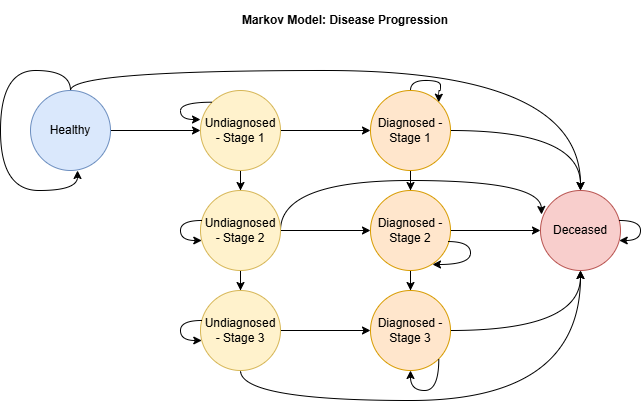

The diagram above was exported from draw.io. Its source (the exported page's mxGraphModel, read from the mxfile embedded in the PNG):
<mxGraphModel dx="1434" dy="746" grid="1" gridSize="10" guides="1" tooltips="1" connect="1" arrows="1" fold="1" page="1" pageScale="1" pageWidth="1654" pageHeight="1169" math="0" shadow="0">
  <root>
    <mxCell id="0" />
    <mxCell id="1" parent="0" />
    <mxCell id="NTFmM6JjgmUNJdqSlRRi-5" style="edgeStyle=orthogonalEdgeStyle;rounded=0;orthogonalLoop=1;jettySize=auto;html=1;entryX=0;entryY=0.5;entryDx=0;entryDy=0;" edge="1" parent="1" source="NTFmM6JjgmUNJdqSlRRi-1" target="NTFmM6JjgmUNJdqSlRRi-2">
      <mxGeometry relative="1" as="geometry" />
    </mxCell>
    <mxCell id="NTFmM6JjgmUNJdqSlRRi-22" style="edgeStyle=orthogonalEdgeStyle;rounded=0;orthogonalLoop=1;jettySize=auto;html=1;entryX=0.5;entryY=0;entryDx=0;entryDy=0;curved=1;" edge="1" parent="1" source="NTFmM6JjgmUNJdqSlRRi-1" target="NTFmM6JjgmUNJdqSlRRi-16">
      <mxGeometry relative="1" as="geometry">
        <Array as="points">
          <mxPoint x="260" y="110" />
          <mxPoint x="770" y="110" />
        </Array>
      </mxGeometry>
    </mxCell>
    <mxCell id="NTFmM6JjgmUNJdqSlRRi-1" value="Healthy" style="ellipse;whiteSpace=wrap;html=1;aspect=fixed;fillColor=#dae8fc;strokeColor=#6c8ebf;" vertex="1" parent="1">
      <mxGeometry x="220" y="130" width="80" height="80" as="geometry" />
    </mxCell>
    <mxCell id="NTFmM6JjgmUNJdqSlRRi-6" style="edgeStyle=orthogonalEdgeStyle;rounded=0;orthogonalLoop=1;jettySize=auto;html=1;entryX=0.5;entryY=0;entryDx=0;entryDy=0;" edge="1" parent="1" source="NTFmM6JjgmUNJdqSlRRi-2" target="NTFmM6JjgmUNJdqSlRRi-3">
      <mxGeometry relative="1" as="geometry" />
    </mxCell>
    <mxCell id="NTFmM6JjgmUNJdqSlRRi-11" style="edgeStyle=orthogonalEdgeStyle;rounded=0;orthogonalLoop=1;jettySize=auto;html=1;" edge="1" parent="1" source="NTFmM6JjgmUNJdqSlRRi-2" target="NTFmM6JjgmUNJdqSlRRi-8">
      <mxGeometry relative="1" as="geometry" />
    </mxCell>
    <mxCell id="NTFmM6JjgmUNJdqSlRRi-2" value="Undiagnosed - Stage 1" style="ellipse;whiteSpace=wrap;html=1;aspect=fixed;fillColor=#fff2cc;strokeColor=#d6b656;" vertex="1" parent="1">
      <mxGeometry x="390" y="130" width="80" height="80" as="geometry" />
    </mxCell>
    <mxCell id="NTFmM6JjgmUNJdqSlRRi-7" style="edgeStyle=orthogonalEdgeStyle;rounded=0;orthogonalLoop=1;jettySize=auto;html=1;entryX=0.5;entryY=0;entryDx=0;entryDy=0;" edge="1" parent="1" source="NTFmM6JjgmUNJdqSlRRi-3" target="NTFmM6JjgmUNJdqSlRRi-4">
      <mxGeometry relative="1" as="geometry" />
    </mxCell>
    <mxCell id="NTFmM6JjgmUNJdqSlRRi-12" style="edgeStyle=orthogonalEdgeStyle;rounded=0;orthogonalLoop=1;jettySize=auto;html=1;" edge="1" parent="1" source="NTFmM6JjgmUNJdqSlRRi-3" target="NTFmM6JjgmUNJdqSlRRi-9">
      <mxGeometry relative="1" as="geometry" />
    </mxCell>
    <mxCell id="NTFmM6JjgmUNJdqSlRRi-21" style="edgeStyle=orthogonalEdgeStyle;rounded=0;orthogonalLoop=1;jettySize=auto;html=1;curved=1;exitX=1;exitY=0.5;exitDx=0;exitDy=0;entryX=0.013;entryY=0.3;entryDx=0;entryDy=0;entryPerimeter=0;" edge="1" parent="1" source="NTFmM6JjgmUNJdqSlRRi-3" target="NTFmM6JjgmUNJdqSlRRi-16">
      <mxGeometry relative="1" as="geometry">
        <Array as="points">
          <mxPoint x="470" y="220" />
          <mxPoint x="730" y="220" />
        </Array>
      </mxGeometry>
    </mxCell>
    <mxCell id="NTFmM6JjgmUNJdqSlRRi-3" value="Undiagnosed - Stage 2" style="ellipse;whiteSpace=wrap;html=1;aspect=fixed;fillColor=#fff2cc;strokeColor=#d6b656;" vertex="1" parent="1">
      <mxGeometry x="390" y="230" width="80" height="80" as="geometry" />
    </mxCell>
    <mxCell id="NTFmM6JjgmUNJdqSlRRi-13" style="edgeStyle=orthogonalEdgeStyle;rounded=0;orthogonalLoop=1;jettySize=auto;html=1;entryX=0;entryY=0.5;entryDx=0;entryDy=0;" edge="1" parent="1" source="NTFmM6JjgmUNJdqSlRRi-4" target="NTFmM6JjgmUNJdqSlRRi-10">
      <mxGeometry relative="1" as="geometry" />
    </mxCell>
    <mxCell id="NTFmM6JjgmUNJdqSlRRi-20" style="edgeStyle=orthogonalEdgeStyle;rounded=0;orthogonalLoop=1;jettySize=auto;html=1;entryX=0.5;entryY=1;entryDx=0;entryDy=0;curved=1;" edge="1" parent="1" source="NTFmM6JjgmUNJdqSlRRi-4" target="NTFmM6JjgmUNJdqSlRRi-16">
      <mxGeometry relative="1" as="geometry">
        <Array as="points">
          <mxPoint x="430" y="440" />
          <mxPoint x="770" y="440" />
        </Array>
      </mxGeometry>
    </mxCell>
    <mxCell id="NTFmM6JjgmUNJdqSlRRi-4" value="Undiagnosed - Stage 3" style="ellipse;whiteSpace=wrap;html=1;aspect=fixed;fillColor=#fff2cc;strokeColor=#d6b656;" vertex="1" parent="1">
      <mxGeometry x="390" y="330" width="80" height="80" as="geometry" />
    </mxCell>
    <mxCell id="NTFmM6JjgmUNJdqSlRRi-14" style="edgeStyle=orthogonalEdgeStyle;rounded=0;orthogonalLoop=1;jettySize=auto;html=1;entryX=0.5;entryY=0;entryDx=0;entryDy=0;" edge="1" parent="1" source="NTFmM6JjgmUNJdqSlRRi-8" target="NTFmM6JjgmUNJdqSlRRi-9">
      <mxGeometry relative="1" as="geometry" />
    </mxCell>
    <mxCell id="NTFmM6JjgmUNJdqSlRRi-17" style="edgeStyle=orthogonalEdgeStyle;rounded=0;orthogonalLoop=1;jettySize=auto;html=1;entryX=0.5;entryY=0;entryDx=0;entryDy=0;curved=1;" edge="1" parent="1" source="NTFmM6JjgmUNJdqSlRRi-8" target="NTFmM6JjgmUNJdqSlRRi-16">
      <mxGeometry relative="1" as="geometry" />
    </mxCell>
    <mxCell id="NTFmM6JjgmUNJdqSlRRi-8" value="Diagnosed - Stage 1" style="ellipse;whiteSpace=wrap;html=1;aspect=fixed;fillColor=#ffe6cc;strokeColor=#d79b00;" vertex="1" parent="1">
      <mxGeometry x="560" y="130" width="80" height="80" as="geometry" />
    </mxCell>
    <mxCell id="NTFmM6JjgmUNJdqSlRRi-15" style="edgeStyle=orthogonalEdgeStyle;rounded=0;orthogonalLoop=1;jettySize=auto;html=1;entryX=0.5;entryY=0;entryDx=0;entryDy=0;" edge="1" parent="1" source="NTFmM6JjgmUNJdqSlRRi-9" target="NTFmM6JjgmUNJdqSlRRi-10">
      <mxGeometry relative="1" as="geometry" />
    </mxCell>
    <mxCell id="NTFmM6JjgmUNJdqSlRRi-18" style="edgeStyle=orthogonalEdgeStyle;rounded=0;orthogonalLoop=1;jettySize=auto;html=1;" edge="1" parent="1" source="NTFmM6JjgmUNJdqSlRRi-9" target="NTFmM6JjgmUNJdqSlRRi-16">
      <mxGeometry relative="1" as="geometry" />
    </mxCell>
    <mxCell id="NTFmM6JjgmUNJdqSlRRi-9" value="Diagnosed - Stage 2" style="ellipse;whiteSpace=wrap;html=1;aspect=fixed;fillColor=#ffe6cc;strokeColor=#d79b00;" vertex="1" parent="1">
      <mxGeometry x="560" y="230" width="80" height="80" as="geometry" />
    </mxCell>
    <mxCell id="NTFmM6JjgmUNJdqSlRRi-19" style="edgeStyle=orthogonalEdgeStyle;rounded=0;orthogonalLoop=1;jettySize=auto;html=1;curved=1;" edge="1" parent="1" source="NTFmM6JjgmUNJdqSlRRi-10" target="NTFmM6JjgmUNJdqSlRRi-16">
      <mxGeometry relative="1" as="geometry" />
    </mxCell>
    <mxCell id="NTFmM6JjgmUNJdqSlRRi-10" value="Diagnosed - Stage 3" style="ellipse;whiteSpace=wrap;html=1;aspect=fixed;fillColor=#ffe6cc;strokeColor=#d79b00;" vertex="1" parent="1">
      <mxGeometry x="560" y="330" width="80" height="80" as="geometry" />
    </mxCell>
    <mxCell id="NTFmM6JjgmUNJdqSlRRi-16" value="Deceased" style="ellipse;whiteSpace=wrap;html=1;aspect=fixed;fillColor=#f8cecc;strokeColor=#b85450;" vertex="1" parent="1">
      <mxGeometry x="730" y="230" width="80" height="80" as="geometry" />
    </mxCell>
    <mxCell id="NTFmM6JjgmUNJdqSlRRi-23" style="edgeStyle=orthogonalEdgeStyle;rounded=0;orthogonalLoop=1;jettySize=auto;html=1;entryX=0.588;entryY=1;entryDx=0;entryDy=0;entryPerimeter=0;curved=1;" edge="1" parent="1" source="NTFmM6JjgmUNJdqSlRRi-1" target="NTFmM6JjgmUNJdqSlRRi-1">
      <mxGeometry relative="1" as="geometry">
        <Array as="points">
          <mxPoint x="260" y="110" />
          <mxPoint x="190" y="110" />
          <mxPoint x="190" y="230" />
          <mxPoint x="267" y="230" />
        </Array>
      </mxGeometry>
    </mxCell>
    <mxCell id="NTFmM6JjgmUNJdqSlRRi-24" style="edgeStyle=orthogonalEdgeStyle;rounded=0;orthogonalLoop=1;jettySize=auto;html=1;curved=1;exitX=0;exitY=0;exitDx=0;exitDy=0;entryX=0;entryY=0.363;entryDx=0;entryDy=0;entryPerimeter=0;" edge="1" parent="1" source="NTFmM6JjgmUNJdqSlRRi-2" target="NTFmM6JjgmUNJdqSlRRi-2">
      <mxGeometry relative="1" as="geometry">
        <Array as="points">
          <mxPoint x="370" y="142" />
          <mxPoint x="370" y="159" />
        </Array>
      </mxGeometry>
    </mxCell>
    <mxCell id="NTFmM6JjgmUNJdqSlRRi-25" style="edgeStyle=orthogonalEdgeStyle;rounded=0;orthogonalLoop=1;jettySize=auto;html=1;curved=1;" edge="1" parent="1" source="NTFmM6JjgmUNJdqSlRRi-3" target="NTFmM6JjgmUNJdqSlRRi-3">
      <mxGeometry relative="1" as="geometry">
        <Array as="points">
          <mxPoint x="370" y="260" />
        </Array>
      </mxGeometry>
    </mxCell>
    <mxCell id="NTFmM6JjgmUNJdqSlRRi-26" style="edgeStyle=orthogonalEdgeStyle;rounded=0;orthogonalLoop=1;jettySize=auto;html=1;curved=1;" edge="1" parent="1" source="NTFmM6JjgmUNJdqSlRRi-4" target="NTFmM6JjgmUNJdqSlRRi-4">
      <mxGeometry relative="1" as="geometry">
        <Array as="points">
          <mxPoint x="370" y="370" />
        </Array>
      </mxGeometry>
    </mxCell>
    <mxCell id="NTFmM6JjgmUNJdqSlRRi-27" style="edgeStyle=orthogonalEdgeStyle;rounded=0;orthogonalLoop=1;jettySize=auto;html=1;entryX=0.5;entryY=1;entryDx=0;entryDy=0;curved=1;exitX=1;exitY=1;exitDx=0;exitDy=0;" edge="1" parent="1" source="NTFmM6JjgmUNJdqSlRRi-10" target="NTFmM6JjgmUNJdqSlRRi-10">
      <mxGeometry relative="1" as="geometry">
        <Array as="points">
          <mxPoint x="628" y="430" />
          <mxPoint x="600" y="430" />
        </Array>
      </mxGeometry>
    </mxCell>
    <mxCell id="NTFmM6JjgmUNJdqSlRRi-28" style="edgeStyle=orthogonalEdgeStyle;rounded=0;orthogonalLoop=1;jettySize=auto;html=1;entryX=0.775;entryY=0.925;entryDx=0;entryDy=0;entryPerimeter=0;curved=1;exitX=0.963;exitY=0.638;exitDx=0;exitDy=0;exitPerimeter=0;" edge="1" parent="1" source="NTFmM6JjgmUNJdqSlRRi-9" target="NTFmM6JjgmUNJdqSlRRi-9">
      <mxGeometry relative="1" as="geometry">
        <Array as="points">
          <mxPoint x="660" y="281" />
          <mxPoint x="660" y="304" />
        </Array>
      </mxGeometry>
    </mxCell>
    <mxCell id="NTFmM6JjgmUNJdqSlRRi-29" style="edgeStyle=orthogonalEdgeStyle;rounded=0;orthogonalLoop=1;jettySize=auto;html=1;curved=1;entryX=1;entryY=0;entryDx=0;entryDy=0;" edge="1" parent="1" source="NTFmM6JjgmUNJdqSlRRi-8" target="NTFmM6JjgmUNJdqSlRRi-8">
      <mxGeometry relative="1" as="geometry">
        <Array as="points">
          <mxPoint x="600" y="120" />
          <mxPoint x="630" y="120" />
          <mxPoint x="630" y="130" />
          <mxPoint x="628" y="130" />
        </Array>
      </mxGeometry>
    </mxCell>
    <mxCell id="NTFmM6JjgmUNJdqSlRRi-30" style="edgeStyle=orthogonalEdgeStyle;rounded=0;orthogonalLoop=1;jettySize=auto;html=1;curved=1;" edge="1" parent="1" source="NTFmM6JjgmUNJdqSlRRi-16" target="NTFmM6JjgmUNJdqSlRRi-16">
      <mxGeometry relative="1" as="geometry" />
    </mxCell>
    <mxCell id="NTFmM6JjgmUNJdqSlRRi-31" value="Markov Model: Disease Progression" style="text;html=1;align=center;verticalAlign=middle;whiteSpace=wrap;rounded=0;fontStyle=1" vertex="1" parent="1">
      <mxGeometry x="330" y="40" width="410" height="40" as="geometry" />
    </mxCell>
  </root>
</mxGraphModel>